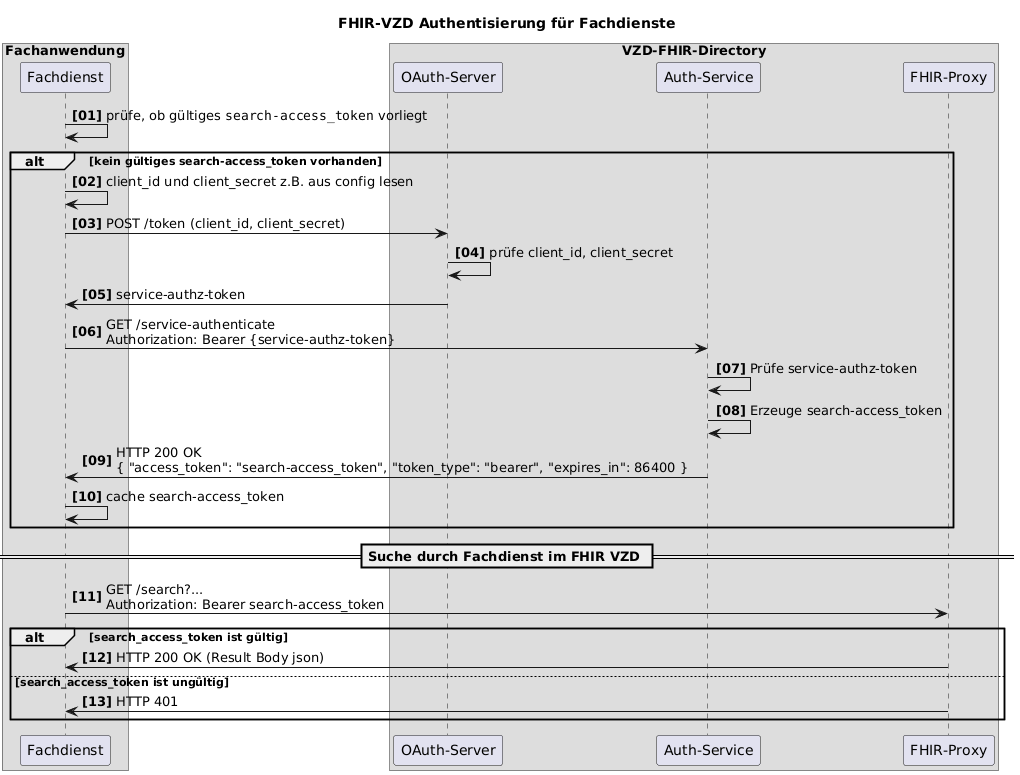

The diagram above was rendered by PlantUML. Its source (embedded in the PNG):
@startuml
autonumber "<b>[00]"

box Fachanwendung
participant "Fachdienst" as Fachdienst
end box

box VZD-FHIR-Directory
participant "OAuth-Server" as OAuth
participant "Auth-Service" as Auth
participant "FHIR-Proxy" as Proxy
end box

title FHIR-VZD Authentisierung für Fachdienste

Fachdienst -> Fachdienst: prüfe, ob gültiges ""search-access_token"" vorliegt

alt kein gültiges search-access_token vorhanden
    Fachdienst -> Fachdienst: client_id und client_secret z.B. aus config lesen
    Fachdienst -> OAuth: POST /token (client_id, client_secret)
    OAuth -> OAuth: prüfe client_id, client_secret
    OAuth -> Fachdienst: service-authz-token
    Fachdienst -> Auth: GET /service-authenticate\nAuthorization: Bearer {service-authz-token}
    Auth -> Auth: Prüfe service-authz-token
    Auth -> Auth: Erzeuge search-access_token
    Auth -> Fachdienst: HTTP 200 OK\n{ "access_token": "search-access_token", "token_type": "bearer", "expires_in": 86400 }
    Fachdienst -> Fachdienst: cache search-access_token
end

== Suche durch Fachdienst im FHIR VZD ==

Fachdienst -> Proxy: GET /search?... \nAuthorization: Bearer search-access_token

alt search_access_token ist gültig
    Proxy -> Fachdienst: HTTP 200 OK (Result Body json)
else search_access_token ist ungültig
    Proxy -> Fachdienst: HTTP 401
end

@enduml